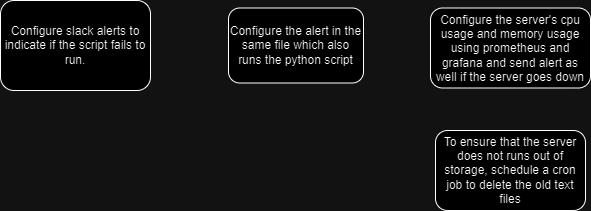

The diagram above was exported from draw.io. Its source (the exported page's mxGraphModel, read from the mxfile embedded in the PNG):
<mxGraphModel dx="794" dy="420" grid="1" gridSize="10" guides="1" tooltips="1" connect="1" arrows="1" fold="1" page="1" pageScale="1" pageWidth="850" pageHeight="1100" math="0" shadow="0">
  <root>
    <mxCell id="0" />
    <mxCell id="1" parent="0" />
    <mxCell id="MJYTn04TFBKHdQtJ1bXX-2" value="Configure slack alerts to indicate if the script fails to run." style="rounded=1;whiteSpace=wrap;html=1;" vertex="1" parent="1">
      <mxGeometry x="130" y="100" width="150" height="90" as="geometry" />
    </mxCell>
    <mxCell id="MJYTn04TFBKHdQtJ1bXX-3" value="To ensure that the server does not runs out of storage, schedule a cron job to delete the old text files" style="rounded=1;whiteSpace=wrap;html=1;" vertex="1" parent="1">
      <mxGeometry x="565" y="230" width="150" height="80" as="geometry" />
    </mxCell>
    <mxCell id="MJYTn04TFBKHdQtJ1bXX-5" value="Configure the alert in the same file which also runs the python script" style="rounded=1;whiteSpace=wrap;html=1;" vertex="1" parent="1">
      <mxGeometry x="358" y="107.5" width="135" height="75" as="geometry" />
    </mxCell>
    <mxCell id="MJYTn04TFBKHdQtJ1bXX-6" value="Configure the server's cpu usage and memory usage using prometheus and grafana and send alert as well if the server goes down" style="rounded=1;whiteSpace=wrap;html=1;" vertex="1" parent="1">
      <mxGeometry x="560" y="107.5" width="160" height="80" as="geometry" />
    </mxCell>
  </root>
</mxGraphModel>